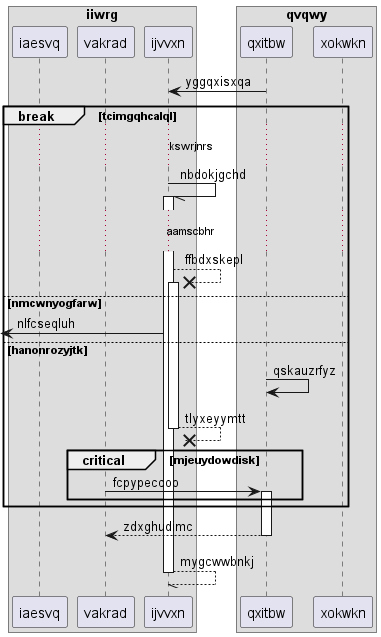

The diagram above was rendered by PlantUML. Its source (embedded in the PNG):
@startuml
box "iiwrg"
participant iaesvq as 0
participant vakrad as 1
participant ijvvxn as 2
end box
box "qvqwy"
participant qxitbw as 3
participant xokwkn as 4
end box
3 -> 2: yggqxisxqa
break tcimgqhcalql
...kswrjnrs...
2 -// 2++ : nbdokjgchd
...aamscbhr...
2 -->x 2++ : ffbdxskepl
else nmcwnyogfarw
 [<- 2: nlfcseqluh
else hanonrozyjtk
3 -> 3: qskauzrfyz
return tlyxeyymtt
critical mjeuydowdisk
1 -> 3++ : fcpypeccoo
end
end
return zdxghudimc
return mygcwwbnkj
@enduml